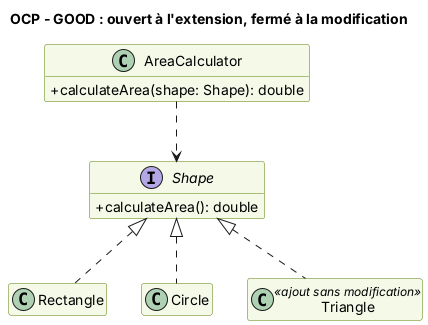

The diagram above was rendered by PlantUML. Its source (embedded in the PNG):
@startuml
skinparam classAttributeIconSize 0
skinparam shadowing false
skinparam defaultFontName Helvetica
skinparam class {
  BackgroundColor #F4F9E8
  BorderColor #5B7F00
}
skinparam NoteBackgroundColor #FFF6D6
hide empty members
title OCP - GOOD : ouvert à l'extension, fermé à la modification
interface Shape {
  +calculateArea(): double
}
class Rectangle
class Circle
class Triangle <<ajout sans modification>>
class AreaCalculator {
  +calculateArea(shape: Shape): double
}
Shape <|.. Rectangle
Shape <|.. Circle
Shape <|.. Triangle
AreaCalculator ..> Shape
@enduml